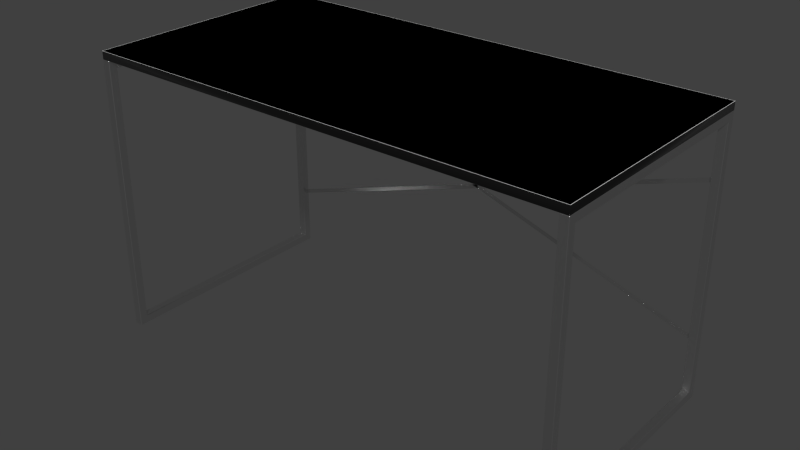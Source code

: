 # Source: desk.blend  (saved by Blender 5.0.118; exported with 4.5.12 LTS)
import bpy
from mathutils import Matrix  # noqa: F401  (used for matrix-valued properties, if any)

bpy.ops.wm.read_factory_settings(use_empty=True)
scene = bpy.context.scene
scene.name = 'Scene'

# ---- collections
col_collection_1 = bpy.data.collections.new('Collection 1'); scene.collection.children.link(col_collection_1)

# ---- materials (node trees are filled in below, after node groups)
mat_silver = bpy.data.materials.new('Silver')
mat_silver.alpha_threshold = 0.0
mat_silver.use_backface_culling_lightprobe_volume = False
mat_silver.use_transparent_shadow = False
mat_silver.roughness = 0.5
mat_x_body__board = bpy.data.materials.new('__X_BODY__Board')
mat_x_body__board.alpha_threshold = 0.0
mat_x_body__board.use_backface_culling_lightprobe_volume = False
mat_x_body__board.use_transparent_shadow = False
mat_x_body__board.diffuse_color = (0.05, 0.05, 0.05, 1.0)
mat_x_body__board.roughness = 0.5

# ---- material node trees
mat_silver.use_nodes = True; mat_silver.node_tree.nodes.clear()
_N = mat_silver.node_tree.nodes; _L = mat_silver.node_tree.links
n0 = _N.new('ShaderNodeOutputMaterial'); n0.name = 'Material Output'; n0.location = (300, 300)
n1 = _N.new('ShaderNodeBsdfPrincipled'); n1.name = 'Principled BSDF'; n1.location = (10, 300)
n1.distribution = 'GGX'
n1.subsurface_method = 'BURLEY'
n1.inputs[1].default_value = 1.0
n1.inputs[2].default_value = 0.3
n1.inputs[3].default_value = 1.45
n1.inputs[27].default_value = (0.0, 0.0, 0.0, 1.0)
n1.inputs[28].default_value = 1.0
_L.new(n1.outputs[0], n0.inputs[0])
n0.is_active_output = True
mat_x_body__board.use_nodes = True; mat_x_body__board.node_tree.nodes.clear()
_N = mat_x_body__board.node_tree.nodes; _L = mat_x_body__board.node_tree.links
n0 = _N.new('ShaderNodeOutputMaterial'); n0.name = 'マテリアル出力'; n0.location = (300, 300)
n1 = _N.new('ShaderNodeBsdfPrincipled'); n1.name = 'Principled BSDF'; n1.location = (10, 300)
n1.distribution = 'GGX'
n1.subsurface_method = 'BURLEY'
n1.inputs[0].default_value = (0.007193, 0.007193, 0.007193, 1.0)
n1.inputs[1].default_value = 0.3
n1.inputs[2].default_value = 0.1
n1.inputs[3].default_value = 1.45
n1.inputs[27].default_value = (0.0, 0.0, 0.0, 1.0)
n1.inputs[28].default_value = 1.0
_L.new(n1.outputs[0], n0.inputs[0])
n0.is_active_output = True

# ---- world
world_world = bpy.data.worlds.new('World'); scene.world = world_world
world_world.use_nodes = True; world_world.node_tree.nodes.clear()
_N = world_world.node_tree.nodes; _L = world_world.node_tree.links
n0 = _N.new('ShaderNodeOutputWorld'); n0.name = 'World Output'; n0.location = (280, 0)
n1 = _N.new('ShaderNodeBackground'); n1.name = 'Background'; n1.location = (0, 0)
n1.inputs[0].default_value = (0.05088, 0.05088, 0.05088, 1.0)
n2 = _N.new('NodeFrame'); n2.name = 'Frame'; n2.location = (0, 0)
n2.label = 'Versioning: Use Nodes was removed'
n2.width = 150
n0.parent = n2
n1.parent = n2
_L.new(n1.outputs[0], n0.inputs[0])
n0.is_active_output = True
world_world.color = (0.05088, 0.05088, 0.05088)
world_world.use_sun_shadow = False
world_world.sun_shadow_jitter_overblur = 0.0
world_world.cycles.sampling_method = 'MANUAL'
world_world.cycles.sample_map_resolution = 256

# ---- meshes
me_x = bpy.data.meshes.new('立方体')
me_x.from_pydata([(-0.6, 0.3, 0.18), (-0.58, 0.3, 0.18), (-0.58, 0.3, -0.5), (-0.6, 0.3, -0.5), (-0.6, 0.28, 0.16), (-0.6, 0.01, 0.16), (-0.6, 0.01, 0.18), (-0.6, 0.28, -0.48), (-0.58, 0.01, 0.18), (-0.58, 0.28, 0.16), (-0.58, 0.28, -0.48), (-0.58, 0.01, 0.16), (-0.58, -0.3, -0.5), (-0.6, -0.3, -0.5), (-0.6, -0.3, 0.18), (-0.6, -0.28, 0.16), (-0.6, -0.28, -0.48), (-0.58, -0.28, -0.48), (-0.58, -0.28, 0.16), (-0.58, -0.3, 0.18), (-0.6, -0.01, 0.16), (-0.6, -0.01, 0.18), (-0.58, -0.01, 0.18), (-0.58, -0.01, 0.16), (0.58, 0.3, 0.18), (0.6, 0.3, 0.18), (0.6, 0.3, -0.5), (0.58, 0.3, -0.5), (0.58, 0.28, 0.16), (0.58, 0.01, 0.16), (0.58, 0.01, 0.18), (0.58, 0.28, -0.48), (0.6, 0.01, 0.18), (0.6, 0.28, 0.16), (0.6, 0.28, -0.48), (0.6, 0.01, 0.16), (0.6, -0.3, -0.5), (0.58, -0.3, -0.5), (0.58, -0.3, 0.18), (0.58, -0.28, 0.16), (0.58, -0.28, -0.48), (0.6, -0.28, -0.48), (0.6, -0.28, 0.16), (0.6, -0.3, 0.18), (0.58, -0.01, 0.16), (0.58, -0.01, 0.18), (0.6, -0.01, 0.18), (0.6, -0.01, 0.16)], [], [(0, 1, 2, 3), (8, 1, 0, 6), (9, 10, 2, 1, 8, 11), (3, 2, 12, 13), (4, 7, 10, 9), (9, 11, 5, 4), (7, 3, 13, 14, 15, 16), (10, 17, 18, 19, 12, 2), (19, 14, 13, 12), (7, 16, 17, 10), (18, 17, 16, 15), (22, 19, 18, 23), (14, 19, 22, 21), (23, 18, 15, 20), (11, 23, 20, 5), (47, 44, 29, 35), (24, 25, 26, 27), (28, 29, 30, 24, 27, 31), (32, 25, 24, 30), (27, 26, 36, 37), (28, 31, 34, 33), (33, 35, 29, 28), (31, 27, 37, 38, 39, 40), (34, 41, 42, 43, 36, 26), (43, 38, 37, 36), (31, 40, 41, 34), (44, 39, 38, 45), (42, 41, 40, 39), (38, 43, 46, 45), (47, 42, 39, 44), (6, 21, 22, 8), (30, 45, 46, 32), (8, 30, 29, 11), (22, 45, 30, 8), (11, 29, 44, 23), (45, 22, 23, 44), (3, 7, 4, 5, 20, 15, 14, 21, 6, 0), (32, 46, 43, 42, 47, 35, 33, 34, 26, 25)])
me_x.materials.append(mat_silver)
me_x.use_remesh_preserve_volume = False
me_x.use_remesh_preserve_attributes = False
me_x.use_mirror_vertex_groups = False
me_x.update()
me_001 = bpy.data.meshes.new('立方体.001')
me_001.from_pydata([(-0.6, 0.3, -0.01), (-0.6, 0.3, 0.01), (0.6, 0.3, -0.01), (0.6, 0.3, 0.01), (-0.6, -0.3, -0.01), (-0.6, -0.3, 0.01), (0.6, -0.3, -0.01), (0.6, -0.3, 0.01)], [], [(1, 3, 2, 0), (3, 7, 6, 2), (7, 5, 4, 6), (5, 1, 0, 4), (0, 2, 6, 4), (5, 7, 3, 1)])
me_001.polygons.foreach_set('use_smooth', [True] * 6)
me_001.materials.append(mat_x_body__board)
me_001.use_remesh_preserve_volume = False
me_001.use_remesh_preserve_attributes = False
me_001.use_mirror_vertex_groups = False
me_001.update()
me_001_1 = bpy.data.meshes.new('平面.001')
me_001_1.from_pydata([(0.615, 4.621e-08, 0.005), (0.615, 4.665e-08, -0.005), (-0.615, -4.665e-08, 0.005), (-0.615, -4.621e-08, -0.005), (-0.615, 0.001, 0.005), (0.615, 0.001, 0.005), (0.615, 0.001, -0.005), (-0.615, 0.001, -0.005)], [], [(0, 2, 3, 1), (5, 6, 7, 4), (1, 3, 7, 6), (2, 0, 5, 4), (3, 2, 4, 7), (0, 1, 6, 5)])
me_001_1.materials.append(mat_silver)
me_001_1.use_remesh_preserve_volume = False
me_001_1.use_remesh_preserve_attributes = False
me_001_1.use_mirror_vertex_groups = False
me_001_1.update()
me_x_1 = bpy.data.meshes.new('平面')
me_x_1.from_pydata([(-0.615, -4.665e-08, 0.005), (-0.615, -4.621e-08, -0.005), (0.615, 4.621e-08, 0.005), (0.615, 4.665e-08, -0.005), (0.615, 0.001, 0.005), (-0.615, 0.001, 0.005), (-0.615, 0.001, -0.005), (0.615, 0.001, -0.005)], [], [(0, 1, 3, 2), (5, 4, 7, 6), (0, 5, 6, 1), (1, 6, 7, 3), (2, 4, 5, 0), (3, 7, 4, 2)])
me_x_1.materials.append(mat_silver)
me_x_1.use_remesh_preserve_volume = False
me_x_1.use_remesh_preserve_attributes = False
me_x_1.use_mirror_vertex_groups = False
me_x_1.update()
me_002 = bpy.data.meshes.new('立方体.002')
me_002.from_pydata([(-0.6, 0.3, 0.01), (0.6, 0.3, 0.01), (-0.6, -0.3, 0.01), (0.6, -0.3, 0.01)], [], [(2, 3, 1, 0)])
me_002.polygons.foreach_set('use_smooth', [True] * 1)
me_002.use_remesh_preserve_volume = False
me_002.use_remesh_preserve_attributes = False
me_002.use_mirror_vertex_groups = False
me_002.update()

# ---- objects
ob_leg = bpy.data.objects.new('Leg', me_x)
ob_x_body__board = bpy.data.objects.new('__X_BODY__Board', me_001)
ob_wire2 = bpy.data.objects.new('Wire2', me_001_1)
ob_wire = bpy.data.objects.new('Wire', me_x_1)
ob_top__board_001 = bpy.data.objects.new('__TOP__Board.001', me_002)

# ---- transforms, parenting, visibility, modifiers, constraints
ob_leg.location = (0.0, 0.0, 0.5)
ob_leg.lineart.crease_threshold = 0.0
_m = ob_leg.modifiers.new('Bevel', 'BEVEL')
_m.width = 0.001
_m.width_pct = 0.001
ob_x_body__board.location = (0.0, 0.0, 0.69)
ob_x_body__board.lineart.crease_threshold = 0.0
_m = ob_x_body__board.modifiers.new('Bevel', 'BEVEL')
_m.width = 0.001
_m.width_pct = 0.001
ob_wire2.location = (-2.98e-08, 0.29, 0.34)
ob_wire2.rotation_euler = (0.0, 0.3142, 0.0)
ob_wire2.lineart.crease_threshold = 0.0
ob_wire.location = (-2.98e-08, 0.29, 0.34)
ob_wire.rotation_euler = (0.0, -0.3142, 0.0)
ob_wire.lineart.crease_threshold = 0.0
ob_top__board_001.location = (0.0, 0.0, 0.69)
ob_top__board_001.lineart.crease_threshold = 0.0

# ---- collection membership
col_collection_1.objects.link(ob_leg)
col_collection_1.objects.link(ob_x_body__board)
col_collection_1.objects.link(ob_wire2)
col_collection_1.objects.link(ob_wire)
col_collection_1.objects.link(ob_top__board_001)

# ---- scene / render settings (as saved in the file)
scene.frame_start = 1; scene.frame_end = 250; scene.frame_set(1)
scene.render.engine = 'BLENDER_EEVEE_NEXT'
scene.render.resolution_percentage = 50
scene.render.dither_intensity = 0.0
scene.render.bake_bias = 0.0
scene.render.bake_samples = 0
scene.cycles.use_denoising = False
scene.cycles.samples = 1024
scene.cycles.sampling_pattern = 'TABULATED_SOBOL'
scene.cycles.light_sampling_threshold = 0.0
scene.cycles.use_adaptive_sampling = False
scene.cycles.use_light_tree = False
scene.cycles.blur_glossy = 0.0
scene.cycles.pixel_filter_type = 'GAUSSIAN'
scene.cycles.sample_clamp_indirect = 0.0
scene.view_settings.view_transform = 'Standard'
bpy.context.view_layer.update()

# ---- added for rendering (the .blend has no active camera and no usable light): camera, sun
cam_auto = bpy.data.cameras.new('AutoCamera')
cam_auto.lens = 50.0
cam_auto.sensor_width = 36.0
cam_auto.clip_end = 1000.0
ob_auto_camera = bpy.data.objects.new('AutoCamera', cam_auto)
scene.collection.objects.link(ob_auto_camera)
ob_auto_camera.location = (1.40012, -1.68014, 1.4701)
ob_auto_camera.rotation_euler = (1.09748, -7.21219e-08, 0.694738)
scene.camera = ob_auto_camera
light_auto_sun = bpy.data.lights.new('AutoSun', 'SUN')
light_auto_sun.energy = 3.0
light_auto_sun.angle = 0.0523599
ob_auto_sun = bpy.data.objects.new('AutoSun', light_auto_sun)
scene.collection.objects.link(ob_auto_sun)
ob_auto_sun.rotation_euler = (0.872665, 0.174533, 0.523599)
bpy.context.view_layer.update()
